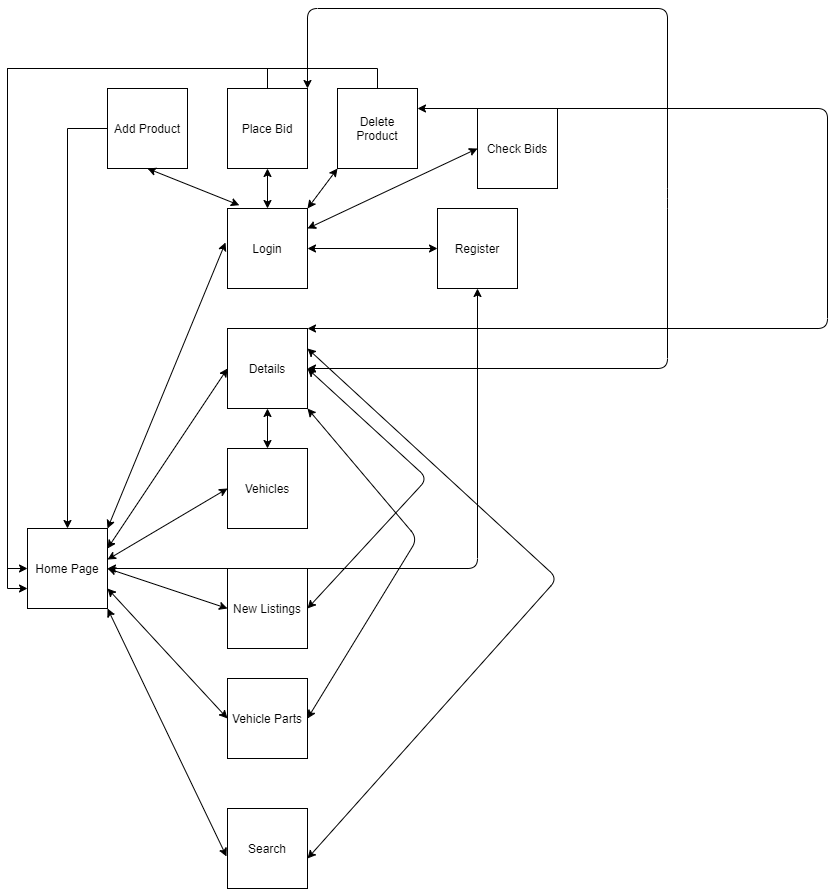

The diagram above was exported from draw.io. Its source (the exported page's mxGraphModel, read from the mxfile embedded in the PNG):
<mxGraphModel dx="2081" dy="1719" grid="1" gridSize="10" guides="1" tooltips="1" connect="1" arrows="1" fold="1" page="1" pageScale="1" pageWidth="850" pageHeight="1100" math="0" shadow="0">
  <root>
    <mxCell id="0" />
    <mxCell id="1" parent="0" />
    <mxCell id="pyWLjscYyZJgzU3oMU1f-1" value="Home Page" style="whiteSpace=wrap;html=1;aspect=fixed;spacing=4;" vertex="1" parent="1">
      <mxGeometry x="-80" y="200" width="80" height="80" as="geometry" />
    </mxCell>
    <mxCell id="pyWLjscYyZJgzU3oMU1f-3" value="Details" style="whiteSpace=wrap;html=1;aspect=fixed;spacing=4;" vertex="1" parent="1">
      <mxGeometry x="120" width="80" height="80" as="geometry" />
    </mxCell>
    <mxCell id="pyWLjscYyZJgzU3oMU1f-4" value="Vehicle Parts" style="whiteSpace=wrap;html=1;aspect=fixed;spacing=4;" vertex="1" parent="1">
      <mxGeometry x="120" y="350" width="80" height="80" as="geometry" />
    </mxCell>
    <mxCell id="pyWLjscYyZJgzU3oMU1f-5" value="New Listings" style="whiteSpace=wrap;html=1;aspect=fixed;spacing=4;" vertex="1" parent="1">
      <mxGeometry x="120" y="240" width="80" height="80" as="geometry" />
    </mxCell>
    <mxCell id="pyWLjscYyZJgzU3oMU1f-6" value="Search" style="whiteSpace=wrap;html=1;aspect=fixed;spacing=4;" vertex="1" parent="1">
      <mxGeometry x="120" y="480" width="80" height="80" as="geometry" />
    </mxCell>
    <mxCell id="pyWLjscYyZJgzU3oMU1f-8" value="Login" style="whiteSpace=wrap;html=1;aspect=fixed;spacing=4;" vertex="1" parent="1">
      <mxGeometry x="120" y="-120" width="80" height="80" as="geometry" />
    </mxCell>
    <mxCell id="pyWLjscYyZJgzU3oMU1f-9" value="Vehicles" style="whiteSpace=wrap;html=1;aspect=fixed;spacing=4;" vertex="1" parent="1">
      <mxGeometry x="120" y="120" width="80" height="80" as="geometry" />
    </mxCell>
    <mxCell id="pyWLjscYyZJgzU3oMU1f-13" value="" style="endArrow=classic;startArrow=classic;html=1;entryX=0;entryY=0.5;entryDx=0;entryDy=0;exitX=1;exitY=0.388;exitDx=0;exitDy=0;exitPerimeter=0;spacing=4;" edge="1" parent="1" source="pyWLjscYyZJgzU3oMU1f-1" target="pyWLjscYyZJgzU3oMU1f-9">
      <mxGeometry width="50" height="50" relative="1" as="geometry">
        <mxPoint x="60" y="280" as="sourcePoint" />
        <mxPoint x="110" y="230" as="targetPoint" />
      </mxGeometry>
    </mxCell>
    <mxCell id="pyWLjscYyZJgzU3oMU1f-14" value="" style="endArrow=classic;startArrow=classic;html=1;entryX=0;entryY=0.5;entryDx=0;entryDy=0;exitX=1;exitY=0.5;exitDx=0;exitDy=0;spacing=4;" edge="1" parent="1" source="pyWLjscYyZJgzU3oMU1f-1" target="pyWLjscYyZJgzU3oMU1f-5">
      <mxGeometry width="50" height="50" relative="1" as="geometry">
        <mxPoint x="60" y="280" as="sourcePoint" />
        <mxPoint x="110" y="230" as="targetPoint" />
      </mxGeometry>
    </mxCell>
    <mxCell id="pyWLjscYyZJgzU3oMU1f-15" value="" style="endArrow=classic;startArrow=classic;html=1;entryX=0;entryY=0.5;entryDx=0;entryDy=0;exitX=1;exitY=0.75;exitDx=0;exitDy=0;spacing=4;" edge="1" parent="1" source="pyWLjscYyZJgzU3oMU1f-1" target="pyWLjscYyZJgzU3oMU1f-4">
      <mxGeometry width="50" height="50" relative="1" as="geometry">
        <mxPoint x="60" y="280" as="sourcePoint" />
        <mxPoint x="110" y="230" as="targetPoint" />
      </mxGeometry>
    </mxCell>
    <mxCell id="pyWLjscYyZJgzU3oMU1f-16" value="" style="endArrow=classic;startArrow=classic;html=1;entryX=0;entryY=0.5;entryDx=0;entryDy=0;exitX=1;exitY=0.25;exitDx=0;exitDy=0;spacing=4;" edge="1" parent="1" source="pyWLjscYyZJgzU3oMU1f-1" target="pyWLjscYyZJgzU3oMU1f-3">
      <mxGeometry width="50" height="50" relative="1" as="geometry">
        <mxPoint x="60" y="280" as="sourcePoint" />
        <mxPoint x="110" y="230" as="targetPoint" />
      </mxGeometry>
    </mxCell>
    <mxCell id="pyWLjscYyZJgzU3oMU1f-17" value="" style="endArrow=classic;startArrow=classic;html=1;entryX=-0.025;entryY=0.425;entryDx=0;entryDy=0;entryPerimeter=0;exitX=1;exitY=0;exitDx=0;exitDy=0;spacing=4;" edge="1" parent="1" source="pyWLjscYyZJgzU3oMU1f-1" target="pyWLjscYyZJgzU3oMU1f-8">
      <mxGeometry width="50" height="50" relative="1" as="geometry">
        <mxPoint x="60" y="280" as="sourcePoint" />
        <mxPoint x="110" y="230" as="targetPoint" />
      </mxGeometry>
    </mxCell>
    <mxCell id="pyWLjscYyZJgzU3oMU1f-18" value="" style="endArrow=classic;startArrow=classic;html=1;exitX=-0.012;exitY=0.6;exitDx=0;exitDy=0;exitPerimeter=0;entryX=1;entryY=1;entryDx=0;entryDy=0;spacing=4;" edge="1" parent="1" source="pyWLjscYyZJgzU3oMU1f-6" target="pyWLjscYyZJgzU3oMU1f-1">
      <mxGeometry width="50" height="50" relative="1" as="geometry">
        <mxPoint x="60" y="430" as="sourcePoint" />
        <mxPoint x="110" y="380" as="targetPoint" />
      </mxGeometry>
    </mxCell>
    <mxCell id="pyWLjscYyZJgzU3oMU1f-19" value="Register" style="whiteSpace=wrap;html=1;aspect=fixed;spacing=4;" vertex="1" parent="1">
      <mxGeometry x="330" y="-120" width="80" height="80" as="geometry" />
    </mxCell>
    <mxCell id="pyWLjscYyZJgzU3oMU1f-20" value="" style="endArrow=classic;startArrow=classic;html=1;entryX=0;entryY=0.5;entryDx=0;entryDy=0;exitX=1;exitY=0.5;exitDx=0;exitDy=0;spacing=4;" edge="1" parent="1" source="pyWLjscYyZJgzU3oMU1f-8" target="pyWLjscYyZJgzU3oMU1f-19">
      <mxGeometry width="50" height="50" relative="1" as="geometry">
        <mxPoint x="50" y="200" as="sourcePoint" />
        <mxPoint x="100" y="150" as="targetPoint" />
      </mxGeometry>
    </mxCell>
    <mxCell id="pyWLjscYyZJgzU3oMU1f-21" value="Check Bids" style="whiteSpace=wrap;html=1;aspect=fixed;spacing=4;" vertex="1" parent="1">
      <mxGeometry x="370" y="-220" width="80" height="80" as="geometry" />
    </mxCell>
    <mxCell id="pyWLjscYyZJgzU3oMU1f-31" style="edgeStyle=orthogonalEdgeStyle;rounded=0;orthogonalLoop=1;jettySize=auto;html=1;exitX=0;exitY=0.5;exitDx=0;exitDy=0;entryX=0.5;entryY=0;entryDx=0;entryDy=0;spacing=4;" edge="1" parent="1" source="pyWLjscYyZJgzU3oMU1f-23" target="pyWLjscYyZJgzU3oMU1f-1">
      <mxGeometry relative="1" as="geometry" />
    </mxCell>
    <mxCell id="pyWLjscYyZJgzU3oMU1f-23" value="Add Product" style="whiteSpace=wrap;html=1;aspect=fixed;spacing=4;" vertex="1" parent="1">
      <mxGeometry y="-240" width="80" height="80" as="geometry" />
    </mxCell>
    <mxCell id="pyWLjscYyZJgzU3oMU1f-32" style="edgeStyle=orthogonalEdgeStyle;rounded=0;orthogonalLoop=1;jettySize=auto;html=1;exitX=0.5;exitY=0;exitDx=0;exitDy=0;entryX=0;entryY=0.5;entryDx=0;entryDy=0;spacing=4;" edge="1" parent="1" source="pyWLjscYyZJgzU3oMU1f-24" target="pyWLjscYyZJgzU3oMU1f-1">
      <mxGeometry relative="1" as="geometry" />
    </mxCell>
    <mxCell id="pyWLjscYyZJgzU3oMU1f-24" value="Place Bid" style="whiteSpace=wrap;html=1;aspect=fixed;spacing=4;" vertex="1" parent="1">
      <mxGeometry x="120" y="-240" width="80" height="80" as="geometry" />
    </mxCell>
    <mxCell id="pyWLjscYyZJgzU3oMU1f-33" style="edgeStyle=orthogonalEdgeStyle;rounded=0;orthogonalLoop=1;jettySize=auto;html=1;exitX=0.5;exitY=0;exitDx=0;exitDy=0;entryX=0;entryY=0.75;entryDx=0;entryDy=0;spacing=4;" edge="1" parent="1" source="pyWLjscYyZJgzU3oMU1f-26" target="pyWLjscYyZJgzU3oMU1f-1">
      <mxGeometry relative="1" as="geometry" />
    </mxCell>
    <mxCell id="pyWLjscYyZJgzU3oMU1f-26" value="Delete Product" style="whiteSpace=wrap;html=1;aspect=fixed;spacing=4;" vertex="1" parent="1">
      <mxGeometry x="230" y="-240" width="80" height="80" as="geometry" />
    </mxCell>
    <mxCell id="pyWLjscYyZJgzU3oMU1f-27" value="" style="endArrow=classic;startArrow=classic;html=1;entryX=0;entryY=0.5;entryDx=0;entryDy=0;exitX=1;exitY=0.25;exitDx=0;exitDy=0;spacing=4;" edge="1" parent="1" source="pyWLjscYyZJgzU3oMU1f-8" target="pyWLjscYyZJgzU3oMU1f-21">
      <mxGeometry width="50" height="50" relative="1" as="geometry">
        <mxPoint x="50" y="-200" as="sourcePoint" />
        <mxPoint x="100" y="-250" as="targetPoint" />
      </mxGeometry>
    </mxCell>
    <mxCell id="pyWLjscYyZJgzU3oMU1f-28" value="" style="endArrow=classic;startArrow=classic;html=1;exitX=0.5;exitY=1;exitDx=0;exitDy=0;entryX=0.148;entryY=-0.041;entryDx=0;entryDy=0;entryPerimeter=0;spacing=4;" edge="1" parent="1" source="pyWLjscYyZJgzU3oMU1f-23" target="pyWLjscYyZJgzU3oMU1f-8">
      <mxGeometry width="50" height="50" relative="1" as="geometry">
        <mxPoint x="50" y="-200" as="sourcePoint" />
        <mxPoint x="100" y="-250" as="targetPoint" />
      </mxGeometry>
    </mxCell>
    <mxCell id="pyWLjscYyZJgzU3oMU1f-29" value="" style="endArrow=classic;startArrow=classic;html=1;entryX=0.5;entryY=1;entryDx=0;entryDy=0;exitX=0.5;exitY=0;exitDx=0;exitDy=0;spacing=4;" edge="1" parent="1" source="pyWLjscYyZJgzU3oMU1f-8" target="pyWLjscYyZJgzU3oMU1f-24">
      <mxGeometry width="50" height="50" relative="1" as="geometry">
        <mxPoint x="50" y="-200" as="sourcePoint" />
        <mxPoint x="100" y="-250" as="targetPoint" />
      </mxGeometry>
    </mxCell>
    <mxCell id="pyWLjscYyZJgzU3oMU1f-30" value="" style="endArrow=classic;startArrow=classic;html=1;entryX=0;entryY=1;entryDx=0;entryDy=0;exitX=1;exitY=0;exitDx=0;exitDy=0;spacing=4;" edge="1" parent="1" source="pyWLjscYyZJgzU3oMU1f-8" target="pyWLjscYyZJgzU3oMU1f-26">
      <mxGeometry width="50" height="50" relative="1" as="geometry">
        <mxPoint x="50" y="-200" as="sourcePoint" />
        <mxPoint x="100" y="-250" as="targetPoint" />
      </mxGeometry>
    </mxCell>
    <mxCell id="pyWLjscYyZJgzU3oMU1f-37" value="" style="endArrow=classic;startArrow=classic;html=1;entryX=0.5;entryY=1;entryDx=0;entryDy=0;exitX=1;exitY=0.5;exitDx=0;exitDy=0;spacing=4;" edge="1" parent="1" source="pyWLjscYyZJgzU3oMU1f-1" target="pyWLjscYyZJgzU3oMU1f-19">
      <mxGeometry width="50" height="50" relative="1" as="geometry">
        <mxPoint x="50" y="130" as="sourcePoint" />
        <mxPoint x="100" y="80" as="targetPoint" />
        <Array as="points">
          <mxPoint x="370" y="240" />
        </Array>
      </mxGeometry>
    </mxCell>
    <mxCell id="pyWLjscYyZJgzU3oMU1f-38" value="" style="endArrow=classic;startArrow=classic;html=1;exitX=0.5;exitY=0;exitDx=0;exitDy=0;entryX=0.5;entryY=1;entryDx=0;entryDy=0;spacing=4;" edge="1" parent="1" source="pyWLjscYyZJgzU3oMU1f-9" target="pyWLjscYyZJgzU3oMU1f-3">
      <mxGeometry width="50" height="50" relative="1" as="geometry">
        <mxPoint x="50" y="130" as="sourcePoint" />
        <mxPoint x="100" y="80" as="targetPoint" />
      </mxGeometry>
    </mxCell>
    <mxCell id="pyWLjscYyZJgzU3oMU1f-39" value="" style="endArrow=classic;startArrow=classic;html=1;entryX=1;entryY=0.5;entryDx=0;entryDy=0;exitX=1;exitY=0.5;exitDx=0;exitDy=0;spacing=4;" edge="1" parent="1" source="pyWLjscYyZJgzU3oMU1f-3" target="pyWLjscYyZJgzU3oMU1f-5">
      <mxGeometry width="50" height="50" relative="1" as="geometry">
        <mxPoint x="230" y="30" as="sourcePoint" />
        <mxPoint x="100" y="80" as="targetPoint" />
        <Array as="points">
          <mxPoint x="320" y="150" />
        </Array>
      </mxGeometry>
    </mxCell>
    <mxCell id="pyWLjscYyZJgzU3oMU1f-40" value="" style="endArrow=classic;startArrow=classic;html=1;entryX=1;entryY=0.5;entryDx=0;entryDy=0;exitX=1;exitY=1;exitDx=0;exitDy=0;spacing=4;" edge="1" parent="1" source="pyWLjscYyZJgzU3oMU1f-3" target="pyWLjscYyZJgzU3oMU1f-4">
      <mxGeometry width="50" height="50" relative="1" as="geometry">
        <mxPoint x="50" y="130" as="sourcePoint" />
        <mxPoint x="100" y="80" as="targetPoint" />
        <Array as="points">
          <mxPoint x="310" y="210" />
        </Array>
      </mxGeometry>
    </mxCell>
    <mxCell id="pyWLjscYyZJgzU3oMU1f-41" value="" style="endArrow=classic;startArrow=classic;html=1;entryX=1;entryY=0.25;entryDx=0;entryDy=0;spacing=4;" edge="1" parent="1" target="pyWLjscYyZJgzU3oMU1f-3">
      <mxGeometry width="50" height="50" relative="1" as="geometry">
        <mxPoint x="200" y="530" as="sourcePoint" />
        <mxPoint x="100" y="210" as="targetPoint" />
        <Array as="points">
          <mxPoint x="450" y="250" />
        </Array>
      </mxGeometry>
    </mxCell>
    <mxCell id="pyWLjscYyZJgzU3oMU1f-42" value="" style="endArrow=classic;startArrow=classic;html=1;entryX=1;entryY=0.5;entryDx=0;entryDy=0;exitX=1;exitY=0;exitDx=0;exitDy=0;spacing=4;" edge="1" parent="1" source="pyWLjscYyZJgzU3oMU1f-24" target="pyWLjscYyZJgzU3oMU1f-3">
      <mxGeometry width="50" height="50" relative="1" as="geometry">
        <mxPoint x="50" y="30" as="sourcePoint" />
        <mxPoint x="100" y="-20" as="targetPoint" />
        <Array as="points">
          <mxPoint x="200" y="-320" />
          <mxPoint x="560" y="-320" />
          <mxPoint x="560" y="-130" />
          <mxPoint x="560" y="40" />
        </Array>
      </mxGeometry>
    </mxCell>
    <mxCell id="pyWLjscYyZJgzU3oMU1f-43" value="" style="endArrow=classic;startArrow=classic;html=1;exitX=1;exitY=0;exitDx=0;exitDy=0;entryX=1;entryY=0.25;entryDx=0;entryDy=0;spacing=4;" edge="1" parent="1" source="pyWLjscYyZJgzU3oMU1f-3" target="pyWLjscYyZJgzU3oMU1f-26">
      <mxGeometry width="50" height="50" relative="1" as="geometry">
        <mxPoint x="320" y="30" as="sourcePoint" />
        <mxPoint x="660" y="40" as="targetPoint" />
        <Array as="points">
          <mxPoint x="720" />
          <mxPoint x="720" y="-220" />
        </Array>
      </mxGeometry>
    </mxCell>
  </root>
</mxGraphModel>